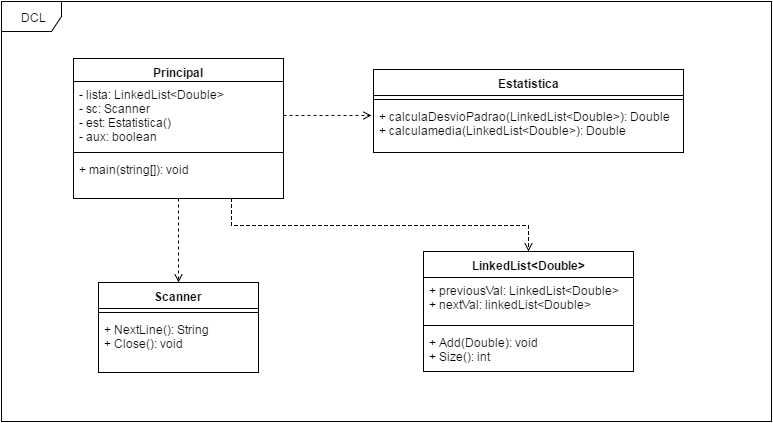

The diagram above was exported from draw.io. Its source (the exported page's mxGraphModel, read from the mxfile embedded in the PNG):
<mxGraphModel dx="1114" dy="566" grid="1" gridSize="10" guides="1" tooltips="1" connect="1" arrows="1" fold="1" page="1" pageScale="1" pageWidth="826" pageHeight="1169" background="#ffffff" math="0" shadow="0">
  <root>
    <mxCell id="0" />
    <mxCell id="1" parent="0" />
    <mxCell id="405eaeedb32728ac-1" value="DCL" style="shape=umlFrame;whiteSpace=wrap;html=1;" vertex="1" parent="1">
      <mxGeometry x="28" y="60" width="770" height="420" as="geometry" />
    </mxCell>
    <mxCell id="405eaeedb32728ac-2" value="Principal" style="swimlane;html=1;fontStyle=1;align=center;verticalAlign=top;childLayout=stackLayout;horizontal=1;startSize=23;horizontalStack=0;resizeParent=1;resizeLast=0;collapsible=1;marginBottom=0;swimlaneFillColor=#ffffff;" vertex="1" parent="1">
      <mxGeometry x="100" y="117" width="210" height="140" as="geometry" />
    </mxCell>
    <mxCell id="405eaeedb32728ac-3" value="- lista: LinkedList&amp;lt;Double&amp;gt;&lt;div&gt;- sc: Scanner&lt;/div&gt;&lt;div&gt;- est: Estatistica()&lt;/div&gt;&lt;div&gt;- aux: boolean&lt;/div&gt;" style="text;html=1;strokeColor=none;fillColor=none;align=left;verticalAlign=top;spacingLeft=4;spacingRight=4;whiteSpace=wrap;overflow=hidden;rotatable=0;points=[[0,0.5],[1,0.5]];portConstraint=eastwest;" vertex="1" parent="405eaeedb32728ac-2">
      <mxGeometry y="23" width="210" height="67" as="geometry" />
    </mxCell>
    <mxCell id="405eaeedb32728ac-4" value="" style="line;html=1;strokeWidth=1;fillColor=none;align=left;verticalAlign=middle;spacingTop=-1;spacingLeft=3;spacingRight=3;rotatable=0;labelPosition=right;points=[];portConstraint=eastwest;" vertex="1" parent="405eaeedb32728ac-2">
      <mxGeometry y="90" width="210" height="8" as="geometry" />
    </mxCell>
    <mxCell id="405eaeedb32728ac-5" value="+ main(string[]): void" style="text;html=1;strokeColor=none;fillColor=none;align=left;verticalAlign=top;spacingLeft=4;spacingRight=4;whiteSpace=wrap;overflow=hidden;rotatable=0;points=[[0,0.5],[1,0.5]];portConstraint=eastwest;" vertex="1" parent="405eaeedb32728ac-2">
      <mxGeometry y="98" width="210" height="30" as="geometry" />
    </mxCell>
    <mxCell id="405eaeedb32728ac-6" value="Estatistica" style="swimlane;html=1;fontStyle=1;align=center;verticalAlign=top;childLayout=stackLayout;horizontal=1;startSize=26;horizontalStack=0;resizeParent=1;resizeLast=0;collapsible=1;marginBottom=0;swimlaneFillColor=#ffffff;" vertex="1" parent="1">
      <mxGeometry x="400" y="128" width="310" height="83" as="geometry" />
    </mxCell>
    <mxCell id="405eaeedb32728ac-8" value="" style="line;html=1;strokeWidth=1;fillColor=none;align=left;verticalAlign=middle;spacingTop=-1;spacingLeft=3;spacingRight=3;rotatable=0;labelPosition=right;points=[];portConstraint=eastwest;" vertex="1" parent="405eaeedb32728ac-6">
      <mxGeometry y="26" width="310" height="8" as="geometry" />
    </mxCell>
    <mxCell id="405eaeedb32728ac-9" value="+ calculaDesvioPadrao(LinkedList&amp;lt;Double&amp;gt;): Double&amp;nbsp;&lt;div&gt;+ calculamedia(LinkedList&amp;lt;Double&amp;gt;): Double&lt;/div&gt;" style="text;html=1;strokeColor=none;fillColor=none;align=left;verticalAlign=top;spacingLeft=4;spacingRight=4;whiteSpace=wrap;overflow=hidden;rotatable=0;points=[[0,0.5],[1,0.5]];portConstraint=eastwest;" vertex="1" parent="405eaeedb32728ac-6">
      <mxGeometry y="34" width="310" height="46" as="geometry" />
    </mxCell>
    <mxCell id="405eaeedb32728ac-10" value="LinkedList&amp;lt;Double&amp;gt;" style="swimlane;html=1;fontStyle=1;align=center;verticalAlign=top;childLayout=stackLayout;horizontal=1;startSize=26;horizontalStack=0;resizeParent=1;resizeLast=0;collapsible=1;marginBottom=0;swimlaneFillColor=#ffffff;" vertex="1" parent="1">
      <mxGeometry x="450" y="310" width="210" height="120" as="geometry" />
    </mxCell>
    <mxCell id="405eaeedb32728ac-11" value="+ previousVal: LinkedList&amp;lt;Double&amp;gt;&lt;div&gt;+ nextVal: linkedList&amp;lt;Double&amp;gt;&lt;/div&gt;" style="text;html=1;strokeColor=none;fillColor=none;align=left;verticalAlign=top;spacingLeft=4;spacingRight=4;whiteSpace=wrap;overflow=hidden;rotatable=0;points=[[0,0.5],[1,0.5]];portConstraint=eastwest;" vertex="1" parent="405eaeedb32728ac-10">
      <mxGeometry y="26" width="210" height="44" as="geometry" />
    </mxCell>
    <mxCell id="405eaeedb32728ac-12" value="" style="line;html=1;strokeWidth=1;fillColor=none;align=left;verticalAlign=middle;spacingTop=-1;spacingLeft=3;spacingRight=3;rotatable=0;labelPosition=right;points=[];portConstraint=eastwest;" vertex="1" parent="405eaeedb32728ac-10">
      <mxGeometry y="70" width="210" height="8" as="geometry" />
    </mxCell>
    <mxCell id="405eaeedb32728ac-13" value="+ Add(Double): void&lt;div&gt;+ Size(): int&lt;/div&gt;&lt;div&gt;&lt;br&gt;&lt;/div&gt;" style="text;html=1;strokeColor=none;fillColor=none;align=left;verticalAlign=top;spacingLeft=4;spacingRight=4;whiteSpace=wrap;overflow=hidden;rotatable=0;points=[[0,0.5],[1,0.5]];portConstraint=eastwest;" vertex="1" parent="405eaeedb32728ac-10">
      <mxGeometry y="78" width="210" height="42" as="geometry" />
    </mxCell>
    <mxCell id="405eaeedb32728ac-14" value="Scanner" style="swimlane;html=1;fontStyle=1;align=center;verticalAlign=top;childLayout=stackLayout;horizontal=1;startSize=26;horizontalStack=0;resizeParent=1;resizeLast=0;collapsible=1;marginBottom=0;swimlaneFillColor=#ffffff;" vertex="1" parent="1">
      <mxGeometry x="125" y="341" width="160" height="90" as="geometry" />
    </mxCell>
    <mxCell id="405eaeedb32728ac-16" value="" style="line;html=1;strokeWidth=1;fillColor=none;align=left;verticalAlign=middle;spacingTop=-1;spacingLeft=3;spacingRight=3;rotatable=0;labelPosition=right;points=[];portConstraint=eastwest;" vertex="1" parent="405eaeedb32728ac-14">
      <mxGeometry y="26" width="160" height="8" as="geometry" />
    </mxCell>
    <mxCell id="405eaeedb32728ac-17" value="+ NextLine(): String&lt;div&gt;+ Close(): void&lt;/div&gt;&lt;div&gt;&lt;br&gt;&lt;/div&gt;" style="text;html=1;strokeColor=none;fillColor=none;align=left;verticalAlign=top;spacingLeft=4;spacingRight=4;whiteSpace=wrap;overflow=hidden;rotatable=0;points=[[0,0.5],[1,0.5]];portConstraint=eastwest;" vertex="1" parent="405eaeedb32728ac-14">
      <mxGeometry y="34" width="160" height="36" as="geometry" />
    </mxCell>
    <mxCell id="405eaeedb32728ac-21" style="edgeStyle=orthogonalEdgeStyle;rounded=0;html=1;exitX=1;exitY=0.5;entryX=-0.006;entryY=0.261;entryPerimeter=0;endArrow=open;endFill=0;jettySize=auto;orthogonalLoop=1;targetPerimeterSpacing=1;dashed=1;" edge="1" parent="1" source="405eaeedb32728ac-3" target="405eaeedb32728ac-9">
      <mxGeometry relative="1" as="geometry" />
    </mxCell>
    <mxCell id="405eaeedb32728ac-22" style="edgeStyle=orthogonalEdgeStyle;rounded=0;html=1;exitX=0.5;exitY=1;entryX=0.5;entryY=0;endArrow=open;endFill=0;jettySize=auto;orthogonalLoop=1;dashed=1;" edge="1" parent="1" source="405eaeedb32728ac-2" target="405eaeedb32728ac-14">
      <mxGeometry relative="1" as="geometry" />
    </mxCell>
    <mxCell id="405eaeedb32728ac-23" style="edgeStyle=orthogonalEdgeStyle;rounded=0;html=1;exitX=0.75;exitY=1;entryX=0.5;entryY=0;endArrow=open;endFill=0;jettySize=auto;orthogonalLoop=1;startArrow=none;startFill=0;startSize=12;dashed=1;" edge="1" parent="1" source="405eaeedb32728ac-2" target="405eaeedb32728ac-10">
      <mxGeometry relative="1" as="geometry" />
    </mxCell>
  </root>
</mxGraphModel>